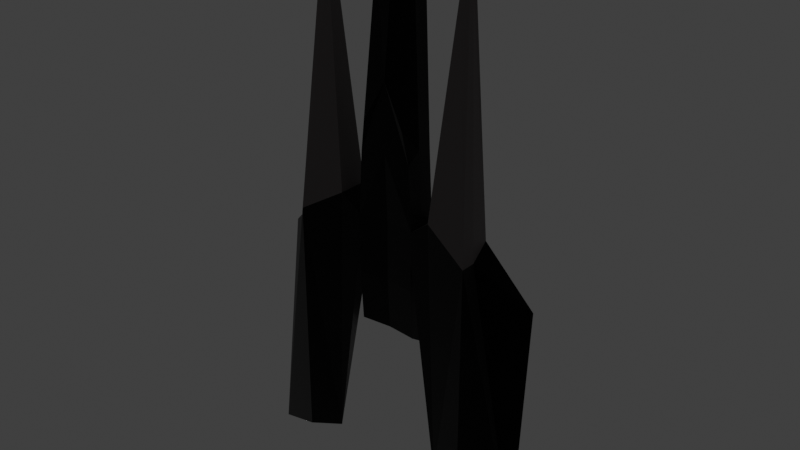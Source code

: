 # Source: spaceship.blend  (saved by Blender 3.3.6; exported with 4.5.12 LTS)
import bpy
from mathutils import Matrix  # noqa: F401  (used for matrix-valued properties, if any)

bpy.ops.wm.read_factory_settings(use_empty=True)
scene = bpy.context.scene
scene.name = 'Scene'

# ---- collections
col_collection = bpy.data.collections.new('Collection'); scene.collection.children.link(col_collection)

# ---- materials (node trees are filled in below, after node groups)
mat_material = bpy.data.materials.new('Material')
mat_material.alpha_threshold = 0.0
mat_material.use_transparent_shadow = False
mat_material.line_color = (0.0, 0.0, 0.0, 1.0)
mat_material_001 = bpy.data.materials.new('Material.001')
mat_material_001.use_transparent_shadow = False
mat_material_002 = bpy.data.materials.new('Material.002')
mat_material_002.use_transparent_shadow = False
mat_material_003 = bpy.data.materials.new('Material.003')
mat_material_003.use_transparent_shadow = False
mat_material_004 = bpy.data.materials.new('Material.004')
mat_material_004.use_transparent_shadow = False

# ---- material node trees
mat_material.use_nodes = True; mat_material.node_tree.nodes.clear()
_N = mat_material.node_tree.nodes; _L = mat_material.node_tree.links
n0 = _N.new('ShaderNodeOutputMaterial'); n0.name = 'Material Output'; n0.location = (300, 300)
n1 = _N.new('ShaderNodeBsdfPrincipled'); n1.name = 'Principled BSDF'; n1.location = (10, 300)
n1.distribution = 'GGX'
n1.subsurface_method = 'RANDOM_WALK_SKIN'
n1.inputs[0].default_value = (0.0, 0.0, 0.0, 1.0)
n1.inputs[1].default_value = 1.0
n1.inputs[2].default_value = 0.4
n1.inputs[3].default_value = 1.45
n1.inputs[24].default_value = 0.138
n1.inputs[27].default_value = (0.0, 0.0, 0.0, 1.0)
n1.inputs[28].default_value = 1.0
_L.new(n1.outputs[0], n0.inputs[0])
n0.is_active_output = True
mat_material_001.use_nodes = True; mat_material_001.node_tree.nodes.clear()
_N = mat_material_001.node_tree.nodes; _L = mat_material_001.node_tree.links
n0 = _N.new('ShaderNodeBsdfPrincipled'); n0.name = 'Principled BSDF'; n0.location = (10, 300)
n0.distribution = 'GGX'
n0.subsurface_method = 'RANDOM_WALK_SKIN'
n0.inputs[0].default_value = (0.0, 2.988e-05, 0.003095, 1.0)
n0.inputs[3].default_value = 1.45
n0.inputs[27].default_value = (0.0, 0.0, 0.0, 1.0)
n0.inputs[28].default_value = 1.0
n1 = _N.new('ShaderNodeOutputMaterial'); n1.name = 'Material Output'; n1.location = (300, 300)
_L.new(n0.outputs[0], n1.inputs[0])
n1.is_active_output = True
mat_material_002.use_nodes = True; mat_material_002.node_tree.nodes.clear()
_N = mat_material_002.node_tree.nodes; _L = mat_material_002.node_tree.links
n0 = _N.new('ShaderNodeBsdfPrincipled'); n0.name = 'Principled BSDF'; n0.location = (10, 300)
n0.distribution = 'GGX'
n0.subsurface_method = 'RANDOM_WALK_SKIN'
n0.inputs[0].default_value = (0.03741, 0.03741, 0.03741, 1.0)
n0.inputs[3].default_value = 1.45
n0.inputs[27].default_value = (0.0, 0.0, 0.0, 1.0)
n0.inputs[28].default_value = 1.0
n1 = _N.new('ShaderNodeOutputMaterial'); n1.name = 'Material Output'; n1.location = (300, 300)
_L.new(n0.outputs[0], n1.inputs[0])
n1.is_active_output = True
mat_material_003.use_nodes = True; mat_material_003.node_tree.nodes.clear()
_N = mat_material_003.node_tree.nodes; _L = mat_material_003.node_tree.links
n0 = _N.new('ShaderNodeBsdfPrincipled'); n0.name = 'Principled BSDF'; n0.location = (10, 300)
n0.distribution = 'GGX'
n0.subsurface_method = 'RANDOM_WALK_SKIN'
n0.inputs[0].default_value = (0.1025, 0.08894, 0.08894, 1.0)
n0.inputs[3].default_value = 1.45
n0.inputs[27].default_value = (0.0, 0.0, 0.0, 1.0)
n0.inputs[28].default_value = 1.0
n1 = _N.new('ShaderNodeOutputMaterial'); n1.name = 'Material Output'; n1.location = (300, 300)
_L.new(n0.outputs[0], n1.inputs[0])
n1.is_active_output = True
mat_material_004.use_nodes = True; mat_material_004.node_tree.nodes.clear()
_N = mat_material_004.node_tree.nodes; _L = mat_material_004.node_tree.links
n0 = _N.new('ShaderNodeOutputMaterial'); n0.name = 'Material Output'; n0.location = (300, 300)
n1 = _N.new('ShaderNodeEmission'); n1.name = 'Emission'; n1.location = (10, 300)
n1.inputs[1].default_value = 3.0
_L.new(n1.outputs[0], n0.inputs[0])
n0.is_active_output = True

# ---- world
world_world = bpy.data.worlds.new('World'); scene.world = world_world
world_world.use_nodes = True; world_world.node_tree.nodes.clear()
_N = world_world.node_tree.nodes; _L = world_world.node_tree.links
n0 = _N.new('ShaderNodeOutputWorld'); n0.name = 'World Output'; n0.location = (300, 300)
n1 = _N.new('ShaderNodeBackground'); n1.name = 'Background'; n1.location = (10, 300)
n1.inputs[0].default_value = (0.05088, 0.05088, 0.05088, 1.0)
_L.new(n1.outputs[0], n0.inputs[0])
n0.is_active_output = True
world_world.color = (0.05088, 0.05088, 0.05088)
world_world.use_sun_shadow = False
world_world.sun_shadow_jitter_overblur = 0.0

# ---- meshes
me_cube = bpy.data.meshes.new('Cube')
me_cube.from_pydata([(-1.0, 1.0, 0.0), (-0.9803, 1.589e-08, 0.1183), (1.02, 1.589e-08, 0.1183), (0.9772, 0.5438, 0.0), (0.01971, 1.589e-08, -0.8817), (0.09984, 0.5438, 0.6015), (0.0, 1.0, -1.0), (-0.02281, 0.5438, 0.0), (1.707, 0.5438, 0.299), (1.0, 1.0, -1.0), (-1.023, 0.5438, 0.5079), (-1.0, 1.0, -1.0), (0.1424, 2.054e-09, 0.7198), (-0.9803, 1.589e-08, -0.8817), (1.749, -4.903e-08, 0.4172), (-0.9803, 1.589e-08, 0.6262), (1.02, 1.589e-08, -0.8817), (-8.676, 0.6761, 0.0), (-9.789, 0.0, 0.0), (-4.122, 0.7151, -1.069), (-5.436, 3.069e-09, -0.9772), (-3.42, 0.8782, 0.0006394), (-4.309, 0.002878, -0.01648), (-1.007, 1.589e-08, 0.1183), (-1.977, 0.3131, 0.4394), (-1.992, -5.337e-08, 0.6028), (-1.0, 2.991, 0.0), (7.701, 3.138, -1.3), (0.7787, 4.726, 0.02693), (-0.6334, 3.138, -1.303), (0.7787, 3.731, 0.02693), (-1.522, 1.663, -0.0482), (-1.522, 1.663, -1.048), (7.387, 1.995, -1.0), (-8.454, 2.639, -0.3537), (-8.47, 2.639, -0.6473), (-8.454, 2.347, -0.3537), (-8.454, 2.347, -0.6463), (3.375, 1.589e-08, 0.1183), (3.355, 1.0, 0.0), (3.264, 1.0, 0.3814), (2.727, 1.0, -0.8972), (3.284, -6.722e-08, 0.4997), (2.747, 2.97e-08, -0.779), (0.3633, -5.337e-08, 0.6028), (0.0, 1.0, -0.5), (1.0, 1.0, -0.5), (-1.0, 1.0, -0.5), (1.02, 1.589e-08, -0.3817), (-0.9803, 1.589e-08, -0.3817), (-8.794, 0.6761, -0.5), (-9.789, 0.0, -0.5), (8.48, 4.873, -0.7727), (-0.6334, 3.138, -0.7961), (8.166, 3.731, -0.4731), (-1.522, 1.663, -0.5482), (-8.47, 2.639, -0.499), (-8.454, 2.347, -0.5), (3.041, 1.0, -0.4486), (3.061, 2.279e-08, -0.3304), (-3.096, 0.89, -0.9885), (-3.226, 1.54e-09, -0.9885), (-3.547, 0.0, -0.5), (-3.417, 0.89, -0.5)], [(2, 23), (44, 25)], [(14, 2, 38, 42), (8, 5, 12, 14), (45, 7, 3, 46), (63, 60, 19, 50), (11, 6, 4, 13), (0, 10, 5, 7), (31, 30, 28, 26), (0, 1, 22, 21), (7, 5, 8, 3), (8, 14, 42, 40), (6, 9, 16, 4), (5, 10, 15, 12), (51, 18, 17, 50), (62, 22, 18, 51), (22, 21, 17, 18), (60, 61, 20, 19), (22, 25, 24, 21), (1, 15, 25, 22), (10, 0, 21, 24), (15, 10, 24, 25), (53, 26, 28, 52), (53, 29, 35, 56), (33, 32, 29, 27), (54, 33, 27, 52), (45, 6, 33, 54), (6, 11, 32, 33), (47, 0, 31, 55), (0, 7, 30, 31), (57, 36, 34, 56), (55, 31, 36, 57), (29, 32, 37, 35), (31, 26, 34, 36), (58, 39, 38, 59), (39, 40, 42, 38), (16, 9, 41, 43), (46, 3, 39, 58), (48, 16, 43, 59), (3, 8, 40, 39), (2, 48, 59, 38), (9, 46, 58, 41), (41, 58, 59, 43), (32, 55, 57, 37), (37, 57, 56, 35), (11, 47, 55, 32), (7, 45, 54, 30), (30, 54, 52, 28), (26, 53, 56, 34), (29, 53, 52, 27), (61, 62, 51, 20), (20, 51, 50, 19), (21, 63, 50, 17), (6, 45, 46, 9), (0, 47, 63, 21), (13, 49, 62, 61), (11, 13, 61, 60), (49, 1, 22, 62), (47, 11, 60, 63)])
me_cube.polygons.foreach_set('material_index', [0, 2, 0, 0, 0, 0, 0, 0, 0, 2, 0, 2, 0, 4, 0, 0, 1, 0, 1, 1, 0, 3, 0, 4, 0, 0, 0, 2, 4, 3, 3, 0, 4, 4, 0, 0, 0, 0, 0, 0, 4, 3, 4, 0, 2, 0, 3, 0, 0, 0, 0, 0, 0, 0, 0, 0, 0])
_uv = me_cube.uv_layers.new(name='UVMap')
_uv.uv.foreach_set('vector', [0.0, 0.0, 0.0, 0.0, 0.0, 0.0, 0.0, 0.0, 0.625, 0.5, 0.75, 0.5, 0.75, 0.625, 0.625, 0.625, 0.4375, 0.375, 0.5, 0.375, 0.5, 0.5, 0.4375, 0.5, 0.4375, 0.25, 0.375, 0.25, 0.375, 0.25, 0.4375, 0.25, 0.125, 0.5, 0.25, 0.5, 0.25, 0.625, 0.125, 0.625, 0.5, 0.25, 0.625, 0.25, 0.625, 0.375, 0.5, 0.375, 0.5, 0.25, 0.5, 0.375, 0.5, 0.375, 0.5, 0.25, 0.5, 0.25, 0.5, 0.125, 0.5, 0.125, 0.5, 0.25, 0.5, 0.375, 0.625, 0.375, 0.625, 0.5, 0.5, 0.5, 0.625, 0.5, 0.625, 0.625, 0.625, 0.625, 0.625, 0.5, 0.25, 0.5, 0.375, 0.5, 0.375, 0.625, 0.25, 0.625, 0.75, 0.5, 0.875, 0.5, 0.875, 0.625, 0.75, 0.625, 0.4375, 0.125, 0.5, 0.125, 0.5, 0.25, 0.4375, 0.25, 0.0, 0.0, 0.0, 0.0, 0.0, 0.0, 0.0, 0.0, 0.5, 0.125, 0.5, 0.25, 0.5, 0.25, 0.5, 0.125, 0.125, 0.5, 0.125, 0.625, 0.125, 0.625, 0.125, 0.5, 0.5, 0.125, 0.625, 0.125, 0.625, 0.25, 0.5, 0.25, 0.0, 0.0, 0.0, 0.0, 0.0, 0.0, 0.0, 0.0, 0.625, 0.25, 0.5, 0.25, 0.5, 0.25, 0.625, 0.25, 0.875, 0.625, 0.875, 0.5, 0.875, 0.5, 0.875, 0.625, 0.4375, 0.25, 0.5, 0.25, 0.5, 0.375, 0.4375, 0.375, 0.4375, 0.25, 0.375, 0.25, 0.375, 0.25, 0.4375, 0.25, 0.25, 0.5, 0.125, 0.5, 0.125, 0.5, 0.25, 0.5, 0.4375, 0.375, 0.375, 0.375, 0.375, 0.375, 0.4375, 0.375, 0.4375, 0.375, 0.375, 0.375, 0.375, 0.375, 0.4375, 0.375, 0.25, 0.5, 0.125, 0.5, 0.125, 0.5, 0.25, 0.5, 0.4375, 0.25, 0.5, 0.25, 0.5, 0.25, 0.4375, 0.25, 0.5, 0.25, 0.5, 0.375, 0.5, 0.375, 0.5, 0.25, 0.4375, 0.25, 0.5, 0.25, 0.5, 0.25, 0.4375, 0.25, 0.4375, 0.25, 0.5, 0.25, 0.5, 0.25, 0.4375, 0.25, 0.125, 0.5, 0.125, 0.5, 0.125, 0.5, 0.125, 0.5, 0.5, 0.25, 0.5, 0.25, 0.5, 0.25, 0.5, 0.25, 0.4375, 0.5, 0.5, 0.5, 0.5, 0.625, 0.4375, 0.625, 0.5, 0.5, 0.625, 0.5, 0.625, 0.625, 0.5, 0.625, 0.375, 0.625, 0.375, 0.5, 0.375, 0.5, 0.375, 0.625, 0.4375, 0.5, 0.5, 0.5, 0.5, 0.5, 0.4375, 0.5, 0.0, 0.0, 0.0, 0.0, 0.0, 0.0, 0.0, 0.0, 0.5, 0.5, 0.625, 0.5, 0.625, 0.5, 0.5, 0.5, 0.0, 0.0, 0.0, 0.0, 0.0, 0.0, 0.0, 0.0, 0.375, 0.5, 0.4375, 0.5, 0.4375, 0.5, 0.375, 0.5, 0.375, 0.5, 0.4375, 0.5, 0.4375, 0.625, 0.375, 0.625, 0.375, 0.25, 0.4375, 0.25, 0.4375, 0.25, 0.375, 0.25, 0.375, 0.25, 0.4375, 0.25, 0.4375, 0.25, 0.375, 0.25, 0.375, 0.25, 0.4375, 0.25, 0.4375, 0.25, 0.375, 0.25, 0.5, 0.375, 0.4375, 0.375, 0.4375, 0.375, 0.5, 0.375, 0.5, 0.375, 0.4375, 0.375, 0.4375, 0.375, 0.5, 0.375, 0.5, 0.25, 0.4375, 0.25, 0.4375, 0.25, 0.5, 0.25, 0.375, 0.25, 0.4375, 0.25, 0.4375, 0.375, 0.375, 0.375, 0.0, 0.0, 0.0, 0.0, 0.0, 0.0, 0.0, 0.0, 0.375, 0.125, 0.4375, 0.125, 0.4375, 0.25, 0.375, 0.25, 0.5, 0.25, 0.4375, 0.25, 0.4375, 0.25, 0.5, 0.25, 0.375, 0.375, 0.4375, 0.375, 0.4375, 0.5, 0.375, 0.5, 0.5, 0.25, 0.4375, 0.25, 0.4375, 0.25, 0.5, 0.25, 0.0, 0.0, 0.0, 0.0, 0.0, 0.0, 0.0, 0.0, 0.125, 0.5, 0.125, 0.625, 0.125, 0.625, 0.125, 0.5, 0.0, 0.0, 0.0, 0.0, 0.0, 0.0, 0.0, 0.0, 0.4375, 0.25, 0.375, 0.25, 0.375, 0.25, 0.4375, 0.25])
me_cube.materials.append(mat_material)
me_cube.materials.append(mat_material_001)
me_cube.materials.append(mat_material_002)
me_cube.materials.append(mat_material_003)
me_cube.materials.append(mat_material_004)
me_cube.use_remesh_preserve_volume = False
me_cube.use_remesh_preserve_attributes = False
me_cube.use_mirror_vertex_groups = False
me_cube.update()

# ---- objects
ob_cube = bpy.data.objects.new('Cube', me_cube)

# ---- transforms, parenting, visibility, modifiers, constraints
ob_cube.location = (0.0, 0.0, 0.0)
ob_cube.rotation_euler = (1.571, 1.571, 3.142)
ob_cube.scale = (0.1, 0.1, 0.1)
ob_cube.lock_rotations_4d = False
ob_cube.empty_display_type = 'ARROWS'
ob_cube.lineart.crease_threshold = 0.0
_m = ob_cube.modifiers.new('Mirror', 'MIRROR')
_m.use_axis = (False, True, False)

# ---- collection membership
col_collection.objects.link(ob_cube)

# ---- scene / render settings (as saved in the file)
scene.frame_start = 1; scene.frame_end = 250; scene.frame_set(42)
scene.render.engine = 'BLENDER_EEVEE_NEXT'
scene.cycles.sampling_pattern = 'TABULATED_SOBOL'
scene.cycles.use_light_tree = False
scene.view_settings.view_transform = 'Standard'
bpy.context.view_layer.update()

# ---- added for rendering (the .blend has no active camera): camera
cam_auto = bpy.data.cameras.new('AutoCamera')
cam_auto.lens = 50.0
cam_auto.sensor_width = 36.0
cam_auto.clip_end = 1000.0
ob_auto_camera = bpy.data.objects.new('AutoCamera', cam_auto)
scene.collection.objects.link(ob_auto_camera)
ob_auto_camera.location = (1.92491, -2.33906, 1.60536)
ob_auto_camera.rotation_euler = (1.09748, -7.21219e-08, 0.694738)
scene.camera = ob_auto_camera
bpy.context.view_layer.update()
